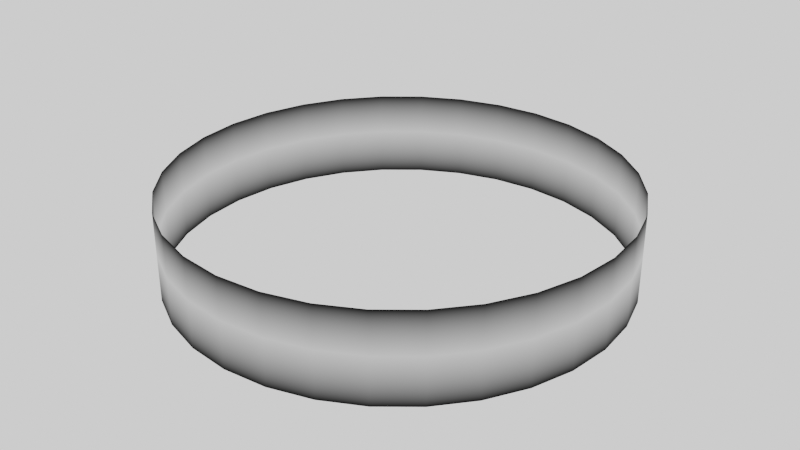 # Source: Test.blend  (saved by Blender 3.0.42; exported with 4.5.12 LTS)
import bpy
from mathutils import Matrix  # noqa: F401  (used for matrix-valued properties, if any)

bpy.ops.wm.read_factory_settings(use_empty=True)
scene = bpy.context.scene
scene.name = 'Scene'

# ---- collections
col_collection = bpy.data.collections.new('Collection'); scene.collection.children.link(col_collection)
col_camera = bpy.data.collections.new('Camera'); scene.collection.children.link(col_camera)

# ---- images (referenced by path relative to the original .blend; pixels are not part of the script)
import os
ASSET_DIR = os.environ.get("B2B_ASSET_DIR", "")  # directory of the original .blend (textures are referenced by path, not embedded)
HERE = os.path.dirname(os.path.abspath(__file__))  # packed textures are extracted next to this script under _unpacked/

def load_image(name, relpath, width, height, colorspace="sRGB"):
    """Load a texture the original file referenced (path relative to the .blend, or extracted next to this script)."""
    p = next((c for c in (os.path.join(HERE, relpath), os.path.join(ASSET_DIR, relpath)) if relpath and os.path.exists(c)), "")
    if p:
        img = bpy.data.images.load(p, check_existing=True)
        img.name = name
    else:  # same state as the original file: an image datablock whose file is absent (Cycles renders it pink)
        img = bpy.data.images.new(name, width, height)
        img.source = "FILE"
        img.filepath = "//" + (relpath or name)
    img.colorspace_settings.name = colorspace
    return img
img_cube = load_image('Cube', '_unpacked/Cube.82439264.png', 1024, 1024, 'sRGB')

# ---- materials (node trees are filled in below, after node groups)
mat_material = bpy.data.materials.new('Material')
mat_material.use_transparent_shadow = False

# ---- material node trees
mat_material.use_nodes = True; mat_material.node_tree.nodes.clear()
_N = mat_material.node_tree.nodes; _L = mat_material.node_tree.links
n0 = _N.new('ShaderNodeBsdfPrincipled'); n0.name = 'Principled BSDF'; n0.location = (10, 300)
n0.distribution = 'GGX'
n0.subsurface_method = 'RANDOM_WALK_SKIN'
n0.inputs[3].default_value = 1.45
n0.inputs[27].default_value = (0.0, 0.0, 0.0, 1.0)
n0.inputs[28].default_value = 1.0
n1 = _N.new('ShaderNodeTexImage'); n1.name = 'Image Texture'; n1.location = (-280, 280)
n1.image = img_cube
n2 = _N.new('ShaderNodeOutputMaterial'); n2.name = 'Material Output'; n2.location = (931, 232)
n3 = _N.new('ShaderNodeVertexColor'); n3.name = 'Vertex Color'; n3.location = (483, 132)
_L.new(n1.outputs[0], n0.inputs[0])
_L.new(n3.outputs[1], n2.inputs[0])
n2.is_active_output = True

# ---- world
world_world = bpy.data.worlds.new('World'); scene.world = world_world
world_world.use_nodes = True; world_world.node_tree.nodes.clear()
_N = world_world.node_tree.nodes; _L = world_world.node_tree.links
n0 = _N.new('ShaderNodeOutputWorld'); n0.name = 'World Output'; n0.location = (300, 300)
n1 = _N.new('ShaderNodeBackground'); n1.name = 'Background'; n1.location = (10, 300)
n1.inputs[0].default_value = (0.9513, 0.9513, 0.9513, 1.0)
_L.new(n1.outputs[0], n0.inputs[0])
n0.is_active_output = True
world_world.color = (0.9513, 0.9513, 0.9513)
world_world.use_sun_shadow = False
world_world.sun_shadow_jitter_overblur = 0.0

# ---- meshes
me_cylinder = bpy.data.meshes.new('Cylinder')
me_cylinder.from_pydata([(0.0, 1.0, 0.0), (0.0, 1.0, 0.3932), (0.1951, 0.9808, 0.0), (0.1951, 0.9808, 0.3932), (0.3827, 0.9239, 0.0), (0.3827, 0.9239, 0.3932), (0.5556, 0.8315, 0.0), (0.5556, 0.8315, 0.3932), (0.7071, 0.7071, 0.0), (0.7071, 0.7071, 0.3932), (0.8315, 0.5556, 0.0), (0.8315, 0.5556, 0.3932), (0.9239, 0.3827, 0.0), (0.9239, 0.3827, 0.3932), (0.9808, 0.1951, 0.0), (0.9808, 0.1951, 0.3932), (1.0, -4.371e-08, 0.0), (1.0, -4.371e-08, 0.3932), (0.9808, -0.1951, 0.0), (0.9808, -0.1951, 0.3932), (0.9239, -0.3827, 0.0), (0.9239, -0.3827, 0.3932), (0.8315, -0.5556, 0.0), (0.8315, -0.5556, 0.3932), (0.7071, -0.7071, 0.0), (0.7071, -0.7071, 0.3932), (0.5556, -0.8315, 0.0), (0.5556, -0.8315, 0.3932), (0.3827, -0.9239, 0.0), (0.3827, -0.9239, 0.3932), (0.1951, -0.9808, 0.0), (0.1951, -0.9808, 0.3932), (-8.742e-08, -1.0, 0.0), (-8.742e-08, -1.0, 0.3932), (-0.1951, -0.9808, 0.0), (-0.1951, -0.9808, 0.3932), (-0.3827, -0.9239, 0.0), (-0.3827, -0.9239, 0.3932), (-0.5556, -0.8315, 0.0), (-0.5556, -0.8315, 0.3932), (-0.7071, -0.7071, 0.0), (-0.7071, -0.7071, 0.3932), (-0.8315, -0.5556, 0.0), (-0.8315, -0.5556, 0.3932), (-0.9239, -0.3827, 0.0), (-0.9239, -0.3827, 0.3932), (-0.9808, -0.1951, 0.0), (-0.9808, -0.1951, 0.3932), (-1.0, 1.192e-08, 0.0), (-1.0, 1.192e-08, 0.3932), (-0.9808, 0.1951, 0.0), (-0.9808, 0.1951, 0.3932), (-0.9239, 0.3827, 0.0), (-0.9239, 0.3827, 0.3932), (-0.8315, 0.5556, 0.0), (-0.8315, 0.5556, 0.3932), (-0.7071, 0.7071, 0.0), (-0.7071, 0.7071, 0.3932), (-0.5556, 0.8315, 0.0), (-0.5556, 0.8315, 0.3932), (-0.3827, 0.9239, 0.0), (-0.3827, 0.9239, 0.3932), (-0.1951, 0.9808, 0.0), (-0.1951, 0.9808, 0.3932), (0.0, 1.0, 0.2079), (0.1951, 0.9808, 0.2079), (0.3827, 0.9239, 0.2079), (0.5556, 0.8315, 0.2079), (0.7071, 0.7071, 0.2079), (0.8315, 0.5556, 0.2079), (0.9239, 0.3827, 0.2079), (0.9808, 0.1951, 0.2079), (1.0, -4.371e-08, 0.2079), (0.9808, -0.1951, 0.2079), (0.9239, -0.3827, 0.2079), (0.8315, -0.5556, 0.2079), (0.7071, -0.7071, 0.2079), (0.5556, -0.8315, 0.2079), (0.3827, -0.9239, 0.2079), (0.1951, -0.9808, 0.2079), (-8.742e-08, -1.0, 0.2079), (-0.1951, -0.9808, 0.2079), (-0.3827, -0.9239, 0.2079), (-0.5556, -0.8315, 0.2079), (-0.7071, -0.7071, 0.2079), (-0.8315, -0.5556, 0.2079), (-0.9239, -0.3827, 0.2079), (-0.9808, -0.1951, 0.2079), (-1.0, 1.192e-08, 0.2079), (-0.9808, 0.1951, 0.2079), (-0.9239, 0.3827, 0.2079), (-0.8315, 0.5556, 0.2079), (-0.7071, 0.7071, 0.2079), (-0.5556, 0.8315, 0.2079), (-0.3827, 0.9239, 0.2079), (-0.1951, 0.9808, 0.2079)], [], [(64, 1, 3, 65), (65, 3, 5, 66), (66, 5, 7, 67), (67, 7, 9, 68), (68, 9, 11, 69), (69, 11, 13, 70), (70, 13, 15, 71), (71, 15, 17, 72), (72, 17, 19, 73), (73, 19, 21, 74), (74, 21, 23, 75), (75, 23, 25, 76), (76, 25, 27, 77), (77, 27, 29, 78), (78, 29, 31, 79), (79, 31, 33, 80), (80, 33, 35, 81), (81, 35, 37, 82), (82, 37, 39, 83), (83, 39, 41, 84), (84, 41, 43, 85), (85, 43, 45, 86), (86, 45, 47, 87), (87, 47, 49, 88), (88, 49, 51, 89), (89, 51, 53, 90), (90, 53, 55, 91), (91, 55, 57, 92), (92, 57, 59, 93), (93, 59, 61, 94), (60, 94, 95, 62), (94, 61, 63, 95), (95, 63, 1, 64), (62, 95, 64, 0), (58, 93, 94, 60), (56, 92, 93, 58), (54, 91, 92, 56), (52, 90, 91, 54), (50, 89, 90, 52), (48, 88, 89, 50), (46, 87, 88, 48), (44, 86, 87, 46), (42, 85, 86, 44), (40, 84, 85, 42), (38, 83, 84, 40), (36, 82, 83, 38), (34, 81, 82, 36), (32, 80, 81, 34), (30, 79, 80, 32), (28, 78, 79, 30), (26, 77, 78, 28), (24, 76, 77, 26), (22, 75, 76, 24), (20, 74, 75, 22), (18, 73, 74, 20), (16, 72, 73, 18), (14, 71, 72, 16), (12, 70, 71, 14), (10, 69, 70, 12), (8, 68, 69, 10), (6, 67, 68, 8), (4, 66, 67, 6), (2, 65, 66, 4), (0, 64, 65, 2)])
me_cylinder.polygons.foreach_set('use_smooth', [True] * 64)
_uv = me_cylinder.uv_layers.new(name='UVMap')
_uv.uv.foreach_set('vector', [1.0, 0.7644, 1.0, 1.0, 0.9688, 1.0, 0.9688, 0.7644, 0.9688, 0.7644, 0.9688, 1.0, 0.9375, 1.0, 0.9375, 0.7644, 0.9375, 0.7644, 0.9375, 1.0, 0.9062, 1.0, 0.9062, 0.7644, 0.9062, 0.7644, 0.9062, 1.0, 0.875, 1.0, 0.875, 0.7644, 0.875, 0.7644, 0.875, 1.0, 0.8438, 1.0, 0.8438, 0.7644, 0.8438, 0.7644, 0.8438, 1.0, 0.8125, 1.0, 0.8125, 0.7644, 0.8125, 0.7644, 0.8125, 1.0, 0.7812, 1.0, 0.7812, 0.7644, 0.7812, 0.7644, 0.7812, 1.0, 0.75, 1.0, 0.75, 0.7644, 0.75, 0.7644, 0.75, 1.0, 0.7188, 1.0, 0.7188, 0.7644, 0.7188, 0.7644, 0.7188, 1.0, 0.6875, 1.0, 0.6875, 0.7644, 0.6875, 0.7644, 0.6875, 1.0, 0.6562, 1.0, 0.6562, 0.7644, 0.6562, 0.7644, 0.6562, 1.0, 0.625, 1.0, 0.625, 0.7644, 0.625, 0.7644, 0.625, 1.0, 0.5938, 1.0, 0.5937, 0.7644, 0.5937, 0.7644, 0.5938, 1.0, 0.5625, 1.0, 0.5625, 0.7644, 0.5625, 0.7644, 0.5625, 1.0, 0.5312, 1.0, 0.5312, 0.7644, 0.5312, 0.7644, 0.5312, 1.0, 0.5, 1.0, 0.5, 0.7644, 0.5, 0.7644, 0.5, 1.0, 0.4688, 1.0, 0.4688, 0.7644, 0.4688, 0.7644, 0.4688, 1.0, 0.4375, 1.0, 0.4375, 0.7644, 0.4375, 0.7644, 0.4375, 1.0, 0.4062, 1.0, 0.4062, 0.7644, 0.4062, 0.7644, 0.4062, 1.0, 0.375, 1.0, 0.375, 0.7644, 0.375, 0.7644, 0.375, 1.0, 0.3438, 1.0, 0.3438, 0.7644, 0.3438, 0.7644, 0.3438, 1.0, 0.3125, 1.0, 0.3125, 0.7644, 0.3125, 0.7644, 0.3125, 1.0, 0.2812, 1.0, 0.2812, 0.7644, 0.2812, 0.7644, 0.2812, 1.0, 0.25, 1.0, 0.25, 0.7644, 0.25, 0.7644, 0.25, 1.0, 0.2188, 1.0, 0.2188, 0.7644, 0.2188, 0.7644, 0.2188, 1.0, 0.1875, 1.0, 0.1875, 0.7644, 0.1875, 0.7644, 0.1875, 1.0, 0.1562, 1.0, 0.1562, 0.7644, 0.1562, 0.7644, 0.1562, 1.0, 0.125, 1.0, 0.125, 0.7644, 0.125, 0.7644, 0.125, 1.0, 0.09375, 1.0, 0.09375, 0.7644, 0.09375, 0.7644, 0.09375, 1.0, 0.0625, 1.0, 0.0625, 0.7644, 0.0625, 0.5, 0.0625, 0.7644, 0.03125, 0.7644, 0.03125, 0.5, 0.0625, 0.7644, 0.0625, 1.0, 0.03125, 1.0, 0.03125, 0.7644, 0.03125, 0.7644, 0.03125, 1.0, 0.0, 1.0, 0.0, 0.7644, 0.03125, 0.5, 0.03125, 0.7644, 0.0, 0.7644, 0.0, 0.5, 0.09375, 0.5, 0.09375, 0.7644, 0.0625, 0.7644, 0.0625, 0.5, 0.125, 0.5, 0.125, 0.7644, 0.09375, 0.7644, 0.09375, 0.5, 0.1562, 0.5, 0.1562, 0.7644, 0.125, 0.7644, 0.125, 0.5, 0.1875, 0.5, 0.1875, 0.7644, 0.1562, 0.7644, 0.1562, 0.5, 0.2188, 0.5, 0.2188, 0.7644, 0.1875, 0.7644, 0.1875, 0.5, 0.25, 0.5, 0.25, 0.7644, 0.2188, 0.7644, 0.2188, 0.5, 0.2812, 0.5, 0.2812, 0.7644, 0.25, 0.7644, 0.25, 0.5, 0.3125, 0.5, 0.3125, 0.7644, 0.2812, 0.7644, 0.2812, 0.5, 0.3438, 0.5, 0.3438, 0.7644, 0.3125, 0.7644, 0.3125, 0.5, 0.375, 0.5, 0.375, 0.7644, 0.3438, 0.7644, 0.3438, 0.5, 0.4062, 0.5, 0.4062, 0.7644, 0.375, 0.7644, 0.375, 0.5, 0.4375, 0.5, 0.4375, 0.7644, 0.4062, 0.7644, 0.4062, 0.5, 0.4688, 0.5, 0.4688, 0.7644, 0.4375, 0.7644, 0.4375, 0.5, 0.5, 0.5, 0.5, 0.7644, 0.4688, 0.7644, 0.4688, 0.5, 0.5312, 0.5, 0.5312, 0.7644, 0.5, 0.7644, 0.5, 0.5, 0.5625, 0.5, 0.5625, 0.7644, 0.5312, 0.7644, 0.5312, 0.5, 0.5938, 0.5, 0.5937, 0.7644, 0.5625, 0.7644, 0.5625, 0.5, 0.625, 0.5, 0.625, 0.7644, 0.5937, 0.7644, 0.5938, 0.5, 0.6562, 0.5, 0.6562, 0.7644, 0.625, 0.7644, 0.625, 0.5, 0.6875, 0.5, 0.6875, 0.7644, 0.6562, 0.7644, 0.6562, 0.5, 0.7188, 0.5, 0.7188, 0.7644, 0.6875, 0.7644, 0.6875, 0.5, 0.75, 0.5, 0.75, 0.7644, 0.7188, 0.7644, 0.7188, 0.5, 0.7812, 0.5, 0.7812, 0.7644, 0.75, 0.7644, 0.75, 0.5, 0.8125, 0.5, 0.8125, 0.7644, 0.7812, 0.7644, 0.7812, 0.5, 0.8438, 0.5, 0.8438, 0.7644, 0.8125, 0.7644, 0.8125, 0.5, 0.875, 0.5, 0.875, 0.7644, 0.8438, 0.7644, 0.8438, 0.5, 0.9062, 0.5, 0.9062, 0.7644, 0.875, 0.7644, 0.875, 0.5, 0.9375, 0.5, 0.9375, 0.7644, 0.9062, 0.7644, 0.9062, 0.5, 0.9688, 0.5, 0.9688, 0.7644, 0.9375, 0.7644, 0.9375, 0.5, 1.0, 0.5, 1.0, 0.7644, 0.9688, 0.7644, 0.9688, 0.5])
_ca = me_cylinder.color_attributes.new('Col', 'BYTE_COLOR', 'CORNER')
_ca.data.foreach_set('color', [1.0, 1.0, 1.0, 0.651, 1.0, 1.0, 1.0, 0.0, 1.0, 1.0, 1.0, 0.0, 1.0, 1.0, 1.0, 0.651, 1.0, 1.0, 1.0, 0.651, 1.0, 1.0, 1.0, 0.0, 1.0, 1.0, 1.0, 0.0, 1.0, 1.0, 1.0, 0.651, 1.0, 1.0, 1.0, 0.651, 1.0, 1.0, 1.0, 0.0, 1.0, 1.0, 1.0, 0.0, 1.0, 1.0, 1.0, 0.651, 1.0, 1.0, 1.0, 0.651, 1.0, 1.0, 1.0, 0.0, 1.0, 1.0, 1.0, 0.0, 1.0, 1.0, 1.0, 0.651, 1.0, 1.0, 1.0, 0.651, 1.0, 1.0, 1.0, 0.0, 1.0, 1.0, 1.0, 0.0, 1.0, 1.0, 1.0, 0.651, 1.0, 1.0, 1.0, 0.651, 1.0, 1.0, 1.0, 0.0, 1.0, 1.0, 1.0, 0.0, 1.0, 1.0, 1.0, 0.651, 1.0, 1.0, 1.0, 0.651, 1.0, 1.0, 1.0, 0.0, 1.0, 1.0, 1.0, 0.0, 1.0, 1.0, 1.0, 0.651, 1.0, 1.0, 1.0, 0.651, 1.0, 1.0, 1.0, 0.0, 1.0, 1.0, 1.0, 0.0, 1.0, 1.0, 1.0, 0.651, 1.0, 1.0, 1.0, 0.651, 1.0, 1.0, 1.0, 0.0, 1.0, 1.0, 1.0, 0.0, 1.0, 1.0, 1.0, 0.651, 1.0, 1.0, 1.0, 0.651, 1.0, 1.0, 1.0, 0.0, 1.0, 1.0, 1.0, 0.0, 1.0, 1.0, 1.0, 0.651, 1.0, 1.0, 1.0, 0.651, 1.0, 1.0, 1.0, 0.0, 1.0, 1.0, 1.0, 0.0, 1.0, 1.0, 1.0, 0.651, 1.0, 1.0, 1.0, 0.651, 1.0, 1.0, 1.0, 0.0, 1.0, 1.0, 1.0, 0.0, 1.0, 1.0, 1.0, 0.651, 1.0, 1.0, 1.0, 0.651, 1.0, 1.0, 1.0, 0.0, 1.0, 1.0, 1.0, 0.0, 1.0, 1.0, 1.0, 0.651, 1.0, 1.0, 1.0, 0.651, 1.0, 1.0, 1.0, 0.0, 1.0, 1.0, 1.0, 0.0, 1.0, 1.0, 1.0, 0.651, 1.0, 1.0, 1.0, 0.651, 1.0, 1.0, 1.0, 0.0, 1.0, 1.0, 1.0, 0.0, 1.0, 1.0, 1.0, 0.651, 1.0, 1.0, 1.0, 0.651, 1.0, 1.0, 1.0, 0.0, 1.0, 1.0, 1.0, 0.0, 1.0, 1.0, 1.0, 0.651, 1.0, 1.0, 1.0, 0.651, 1.0, 1.0, 1.0, 0.0, 1.0, 1.0, 1.0, 0.0, 1.0, 1.0, 1.0, 0.651, 1.0, 1.0, 1.0, 0.651, 1.0, 1.0, 1.0, 0.0, 1.0, 1.0, 1.0, 0.0, 1.0, 1.0, 1.0, 0.651, 1.0, 1.0, 1.0, 0.651, 1.0, 1.0, 1.0, 0.0, 1.0, 1.0, 1.0, 0.0, 1.0, 1.0, 1.0, 0.651, 1.0, 1.0, 1.0, 0.651, 1.0, 1.0, 1.0, 0.0, 1.0, 1.0, 1.0, 0.0, 1.0, 1.0, 1.0, 0.651, 1.0, 1.0, 1.0, 0.651, 1.0, 1.0, 1.0, 0.0, 1.0, 1.0, 1.0, 0.0, 1.0, 1.0, 1.0, 0.651, 1.0, 1.0, 1.0, 0.651, 1.0, 1.0, 1.0, 0.0, 1.0, 1.0, 1.0, 0.0, 1.0, 1.0, 1.0, 0.651, 1.0, 1.0, 1.0, 0.651, 1.0, 1.0, 1.0, 0.0, 1.0, 1.0, 1.0, 0.0, 1.0, 1.0, 1.0, 0.651, 1.0, 1.0, 1.0, 0.651, 1.0, 1.0, 1.0, 0.0, 1.0, 1.0, 1.0, 0.0, 1.0, 1.0, 1.0, 0.651, 1.0, 1.0, 1.0, 0.651, 1.0, 1.0, 1.0, 0.0, 1.0, 1.0, 1.0, 0.0, 1.0, 1.0, 1.0, 0.651, 1.0, 1.0, 1.0, 0.651, 1.0, 1.0, 1.0, 0.0, 1.0, 1.0, 1.0, 0.0, 1.0, 1.0, 1.0, 0.651, 1.0, 1.0, 1.0, 0.651, 1.0, 1.0, 1.0, 0.0, 1.0, 1.0, 1.0, 0.0, 1.0, 1.0, 1.0, 0.651, 1.0, 1.0, 1.0, 0.651, 1.0, 1.0, 1.0, 0.0, 1.0, 1.0, 1.0, 0.0, 1.0, 1.0, 1.0, 0.651, 1.0, 1.0, 1.0, 0.651, 1.0, 1.0, 1.0, 0.0, 1.0, 1.0, 1.0, 0.0, 1.0, 1.0, 1.0, 0.651, 1.0, 1.0, 1.0, 0.651, 1.0, 1.0, 1.0, 0.0, 1.0, 1.0, 1.0, 0.0, 1.0, 1.0, 1.0, 0.651, 1.0, 1.0, 1.0, 0.0, 1.0, 1.0, 1.0, 0.651, 1.0, 1.0, 1.0, 0.651, 1.0, 1.0, 1.0, 0.0, 1.0, 1.0, 1.0, 0.651, 1.0, 1.0, 1.0, 0.0, 1.0, 1.0, 1.0, 0.0, 1.0, 1.0, 1.0, 0.651, 1.0, 1.0, 1.0, 0.651, 1.0, 1.0, 1.0, 0.0, 1.0, 1.0, 1.0, 0.0, 1.0, 1.0, 1.0, 0.651, 1.0, 1.0, 1.0, 0.0, 1.0, 1.0, 1.0, 0.651, 1.0, 1.0, 1.0, 0.651, 1.0, 1.0, 1.0, 0.0, 1.0, 1.0, 1.0, 0.0, 1.0, 1.0, 1.0, 0.651, 1.0, 1.0, 1.0, 0.651, 1.0, 1.0, 1.0, 0.0, 1.0, 1.0, 1.0, 0.0, 1.0, 1.0, 1.0, 0.651, 1.0, 1.0, 1.0, 0.651, 1.0, 1.0, 1.0, 0.0, 1.0, 1.0, 1.0, 0.0, 1.0, 1.0, 1.0, 0.651, 1.0, 1.0, 1.0, 0.651, 1.0, 1.0, 1.0, 0.0, 1.0, 1.0, 1.0, 0.0, 1.0, 1.0, 1.0, 0.651, 1.0, 1.0, 1.0, 0.651, 1.0, 1.0, 1.0, 0.0, 1.0, 1.0, 1.0, 0.0, 1.0, 1.0, 1.0, 0.651, 1.0, 1.0, 1.0, 0.651, 1.0, 1.0, 1.0, 0.0, 1.0, 1.0, 1.0, 0.0, 1.0, 1.0, 1.0, 0.651, 1.0, 1.0, 1.0, 0.651, 1.0, 1.0, 1.0, 0.0, 1.0, 1.0, 1.0, 0.0, 1.0, 1.0, 1.0, 0.651, 1.0, 1.0, 1.0, 0.651, 1.0, 1.0, 1.0, 0.0, 1.0, 1.0, 1.0, 0.0, 1.0, 1.0, 1.0, 0.651, 1.0, 1.0, 1.0, 0.651, 1.0, 1.0, 1.0, 0.0, 1.0, 1.0, 1.0, 0.0, 1.0, 1.0, 1.0, 0.651, 1.0, 1.0, 1.0, 0.651, 1.0, 1.0, 1.0, 0.0, 1.0, 1.0, 1.0, 0.0, 1.0, 1.0, 1.0, 0.651, 1.0, 1.0, 1.0, 0.651, 1.0, 1.0, 1.0, 0.0, 1.0, 1.0, 1.0, 0.0, 1.0, 1.0, 1.0, 0.651, 1.0, 1.0, 1.0, 0.651, 1.0, 1.0, 1.0, 0.0, 1.0, 1.0, 1.0, 0.0, 1.0, 1.0, 1.0, 0.651, 1.0, 1.0, 1.0, 0.651, 1.0, 1.0, 1.0, 0.0, 1.0, 1.0, 1.0, 0.0, 1.0, 1.0, 1.0, 0.651, 1.0, 1.0, 1.0, 0.651, 1.0, 1.0, 1.0, 0.0, 1.0, 1.0, 1.0, 0.0, 1.0, 1.0, 1.0, 0.651, 1.0, 1.0, 1.0, 0.651, 1.0, 1.0, 1.0, 0.0, 1.0, 1.0, 1.0, 0.0, 1.0, 1.0, 1.0, 0.651, 1.0, 1.0, 1.0, 0.651, 1.0, 1.0, 1.0, 0.0, 1.0, 1.0, 1.0, 0.0, 1.0, 1.0, 1.0, 0.651, 1.0, 1.0, 1.0, 0.651, 1.0, 1.0, 1.0, 0.0, 1.0, 1.0, 1.0, 0.0, 1.0, 1.0, 1.0, 0.651, 1.0, 1.0, 1.0, 0.651, 1.0, 1.0, 1.0, 0.0, 1.0, 1.0, 1.0, 0.0, 1.0, 1.0, 1.0, 0.651, 1.0, 1.0, 1.0, 0.651, 1.0, 1.0, 1.0, 0.0, 1.0, 1.0, 1.0, 0.0, 1.0, 1.0, 1.0, 0.651, 1.0, 1.0, 1.0, 0.651, 1.0, 1.0, 1.0, 0.0, 1.0, 1.0, 1.0, 0.0, 1.0, 1.0, 1.0, 0.651, 1.0, 1.0, 1.0, 0.651, 1.0, 1.0, 1.0, 0.0, 1.0, 1.0, 1.0, 0.0, 1.0, 1.0, 1.0, 0.651, 1.0, 1.0, 1.0, 0.651, 1.0, 1.0, 1.0, 0.0, 1.0, 1.0, 1.0, 0.0, 1.0, 1.0, 1.0, 0.651, 1.0, 1.0, 1.0, 0.651, 1.0, 1.0, 1.0, 0.0, 1.0, 1.0, 1.0, 0.0, 1.0, 1.0, 1.0, 0.651, 1.0, 1.0, 1.0, 0.651, 1.0, 1.0, 1.0, 0.0, 1.0, 1.0, 1.0, 0.0, 1.0, 1.0, 1.0, 0.651, 1.0, 1.0, 1.0, 0.651, 1.0, 1.0, 1.0, 0.0, 1.0, 1.0, 1.0, 0.0, 1.0, 1.0, 1.0, 0.651, 1.0, 1.0, 1.0, 0.651, 1.0, 1.0, 1.0, 0.0, 1.0, 1.0, 1.0, 0.0, 1.0, 1.0, 1.0, 0.651, 1.0, 1.0, 1.0, 0.651, 1.0, 1.0, 1.0, 0.0, 1.0, 1.0, 1.0, 0.0, 1.0, 1.0, 1.0, 0.651, 1.0, 1.0, 1.0, 0.651, 1.0, 1.0, 1.0, 0.0, 1.0, 1.0, 1.0, 0.0, 1.0, 1.0, 1.0, 0.651, 1.0, 1.0, 1.0, 0.651, 1.0, 1.0, 1.0, 0.0, 1.0, 1.0, 1.0, 0.0, 1.0, 1.0, 1.0, 0.651, 1.0, 1.0, 1.0, 0.651, 1.0, 1.0, 1.0, 0.0, 1.0, 1.0, 1.0, 0.0, 1.0, 1.0, 1.0, 0.651, 1.0, 1.0, 1.0, 0.651, 1.0, 1.0, 1.0, 0.0])
me_cylinder.materials.append(mat_material)
me_cylinder.use_remesh_fix_poles = True
me_cylinder.use_remesh_preserve_attributes = False
me_cylinder.use_paint_bone_selection = False
me_cylinder.use_paint_mask = True
me_cylinder.update()

# ---- objects
ob_cylinder = bpy.data.objects.new('Cylinder', me_cylinder)

# ---- transforms, parenting, visibility, modifiers, constraints
ob_cylinder.location = (0.0, 0.0, 0.0)

# ---- collection membership
scene.collection.objects.link(ob_cylinder)

# ---- scene / render settings (as saved in the file)
scene.frame_start = 1; scene.frame_end = 250; scene.frame_set(0)
scene.render.engine = 'BLENDER_EEVEE_NEXT'
scene.render.fps = 30
scene.render.motion_blur_shutter = 1.0
scene.cycles.use_denoising = False
scene.cycles.sampling_pattern = 'TABULATED_SOBOL'
scene.cycles.use_light_tree = False
scene.view_settings.view_transform = 'Filmic'
bpy.context.view_layer.update()

# ---- added for rendering (the .blend has no active camera): camera
cam_auto = bpy.data.cameras.new('AutoCamera')
cam_auto.lens = 50.0
cam_auto.sensor_width = 36.0
cam_auto.clip_end = 1000.0
ob_auto_camera = bpy.data.objects.new('AutoCamera', cam_auto)
scene.collection.objects.link(ob_auto_camera)
ob_auto_camera.location = (2.6421, -3.17052, 2.3103)
ob_auto_camera.rotation_euler = (1.09748, -7.21219e-08, 0.694738)
scene.camera = ob_auto_camera
bpy.context.view_layer.update()
